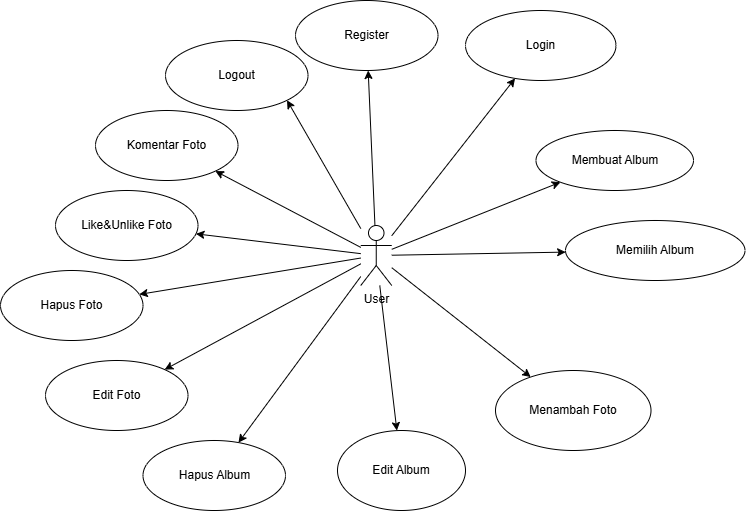

The diagram above was exported from draw.io. Its source (the exported page's mxGraphModel, read from the mxfile embedded in the PNG):
<mxGraphModel dx="1941" dy="610" grid="1" gridSize="10" guides="1" tooltips="1" connect="1" arrows="1" fold="1" page="1" pageScale="1" pageWidth="827" pageHeight="1169" math="0" shadow="0">
  <root>
    <mxCell id="0" />
    <mxCell id="1" parent="0" />
    <mxCell id="3ijN3T7uJzvVCoUsSXC8-1" value="User" style="shape=umlActor;verticalLabelPosition=bottom;verticalAlign=top;html=1;outlineConnect=0;" vertex="1" parent="1">
      <mxGeometry x="355.25" y="525" width="31" height="60" as="geometry" />
    </mxCell>
    <mxCell id="3ijN3T7uJzvVCoUsSXC8-2" value="Register" style="ellipse;whiteSpace=wrap;html=1;" vertex="1" parent="1">
      <mxGeometry x="290" y="300" width="142.5" height="70" as="geometry" />
    </mxCell>
    <mxCell id="3ijN3T7uJzvVCoUsSXC8-5" value="Login" style="ellipse;whiteSpace=wrap;html=1;" vertex="1" parent="1">
      <mxGeometry x="460" y="310" width="150.5" height="70" as="geometry" />
    </mxCell>
    <mxCell id="3ijN3T7uJzvVCoUsSXC8-7" value="Membuat Album" style="ellipse;whiteSpace=wrap;html=1;" vertex="1" parent="1">
      <mxGeometry x="530.5" y="430" width="157.5" height="60" as="geometry" />
    </mxCell>
    <mxCell id="3ijN3T7uJzvVCoUsSXC8-9" value="&lt;div&gt;Memilih Album&lt;/div&gt;" style="ellipse;whiteSpace=wrap;html=1;" vertex="1" parent="1">
      <mxGeometry x="560" y="520" width="179.5" height="60" as="geometry" />
    </mxCell>
    <mxCell id="3ijN3T7uJzvVCoUsSXC8-11" value="Menambah Foto" style="ellipse;whiteSpace=wrap;html=1;" vertex="1" parent="1">
      <mxGeometry x="490" y="670" width="155.5" height="80" as="geometry" />
    </mxCell>
    <mxCell id="3ijN3T7uJzvVCoUsSXC8-14" value="Edit Album" style="ellipse;whiteSpace=wrap;html=1;" vertex="1" parent="1">
      <mxGeometry x="332" y="730" width="128" height="80" as="geometry" />
    </mxCell>
    <mxCell id="3ijN3T7uJzvVCoUsSXC8-16" value="" style="endArrow=classic;html=1;rounded=0;" edge="1" parent="1" source="3ijN3T7uJzvVCoUsSXC8-1" target="3ijN3T7uJzvVCoUsSXC8-5">
      <mxGeometry width="50" height="50" relative="1" as="geometry">
        <mxPoint x="350" y="260" as="sourcePoint" />
        <mxPoint x="400" y="210" as="targetPoint" />
      </mxGeometry>
    </mxCell>
    <mxCell id="3ijN3T7uJzvVCoUsSXC8-17" value="" style="endArrow=classic;html=1;rounded=0;" edge="1" parent="1" source="3ijN3T7uJzvVCoUsSXC8-1" target="3ijN3T7uJzvVCoUsSXC8-2">
      <mxGeometry width="50" height="50" relative="1" as="geometry">
        <mxPoint x="96" y="530" as="sourcePoint" />
        <mxPoint x="189" y="339" as="targetPoint" />
      </mxGeometry>
    </mxCell>
    <mxCell id="3ijN3T7uJzvVCoUsSXC8-18" value="" style="endArrow=classic;html=1;rounded=0;" edge="1" parent="1" source="3ijN3T7uJzvVCoUsSXC8-1" target="3ijN3T7uJzvVCoUsSXC8-7">
      <mxGeometry width="50" height="50" relative="1" as="geometry">
        <mxPoint x="106" y="540" as="sourcePoint" />
        <mxPoint x="199" y="349" as="targetPoint" />
      </mxGeometry>
    </mxCell>
    <mxCell id="3ijN3T7uJzvVCoUsSXC8-19" value="" style="endArrow=classic;html=1;rounded=0;" edge="1" parent="1" source="3ijN3T7uJzvVCoUsSXC8-1" target="3ijN3T7uJzvVCoUsSXC8-9">
      <mxGeometry width="50" height="50" relative="1" as="geometry">
        <mxPoint x="116" y="550" as="sourcePoint" />
        <mxPoint x="209" y="359" as="targetPoint" />
      </mxGeometry>
    </mxCell>
    <mxCell id="3ijN3T7uJzvVCoUsSXC8-20" value="" style="endArrow=classic;html=1;rounded=0;" edge="1" parent="1" source="3ijN3T7uJzvVCoUsSXC8-1" target="3ijN3T7uJzvVCoUsSXC8-11">
      <mxGeometry width="50" height="50" relative="1" as="geometry">
        <mxPoint x="126" y="560" as="sourcePoint" />
        <mxPoint x="219" y="369" as="targetPoint" />
      </mxGeometry>
    </mxCell>
    <mxCell id="3ijN3T7uJzvVCoUsSXC8-21" value="" style="endArrow=classic;html=1;rounded=0;" edge="1" parent="1" source="3ijN3T7uJzvVCoUsSXC8-1" target="3ijN3T7uJzvVCoUsSXC8-14">
      <mxGeometry width="50" height="50" relative="1" as="geometry">
        <mxPoint x="136" y="570" as="sourcePoint" />
        <mxPoint x="229" y="379" as="targetPoint" />
      </mxGeometry>
    </mxCell>
    <mxCell id="3ijN3T7uJzvVCoUsSXC8-22" value="Hapus Album" style="ellipse;whiteSpace=wrap;html=1;" vertex="1" parent="1">
      <mxGeometry x="137.5" y="740" width="142.5" height="70" as="geometry" />
    </mxCell>
    <mxCell id="3ijN3T7uJzvVCoUsSXC8-23" value="" style="endArrow=classic;html=1;rounded=0;" edge="1" parent="1" source="3ijN3T7uJzvVCoUsSXC8-1" target="3ijN3T7uJzvVCoUsSXC8-22">
      <mxGeometry width="50" height="50" relative="1" as="geometry">
        <mxPoint x="350" y="570" as="sourcePoint" />
        <mxPoint x="400" y="520" as="targetPoint" />
      </mxGeometry>
    </mxCell>
    <mxCell id="3ijN3T7uJzvVCoUsSXC8-24" value="Edit Foto" style="ellipse;whiteSpace=wrap;html=1;" vertex="1" parent="1">
      <mxGeometry x="40" y="660" width="142.5" height="70" as="geometry" />
    </mxCell>
    <mxCell id="3ijN3T7uJzvVCoUsSXC8-25" value="Hapus Foto" style="ellipse;whiteSpace=wrap;html=1;" vertex="1" parent="1">
      <mxGeometry x="-5" y="570" width="142.5" height="70" as="geometry" />
    </mxCell>
    <mxCell id="3ijN3T7uJzvVCoUsSXC8-27" value="" style="endArrow=classic;html=1;rounded=0;" edge="1" parent="1" source="3ijN3T7uJzvVCoUsSXC8-1" target="3ijN3T7uJzvVCoUsSXC8-24">
      <mxGeometry width="50" height="50" relative="1" as="geometry">
        <mxPoint x="340" y="570" as="sourcePoint" />
        <mxPoint x="400" y="470" as="targetPoint" />
      </mxGeometry>
    </mxCell>
    <mxCell id="3ijN3T7uJzvVCoUsSXC8-28" value="" style="endArrow=classic;html=1;rounded=0;" edge="1" parent="1" source="3ijN3T7uJzvVCoUsSXC8-1" target="3ijN3T7uJzvVCoUsSXC8-25">
      <mxGeometry width="50" height="50" relative="1" as="geometry">
        <mxPoint x="350" y="520" as="sourcePoint" />
        <mxPoint x="400" y="470" as="targetPoint" />
      </mxGeometry>
    </mxCell>
    <mxCell id="3ijN3T7uJzvVCoUsSXC8-29" value="Logout" style="ellipse;whiteSpace=wrap;html=1;" vertex="1" parent="1">
      <mxGeometry x="160" y="340" width="142.5" height="70" as="geometry" />
    </mxCell>
    <mxCell id="3ijN3T7uJzvVCoUsSXC8-30" value="" style="endArrow=classic;html=1;rounded=0;entryX=1;entryY=1;entryDx=0;entryDy=0;" edge="1" parent="1" source="3ijN3T7uJzvVCoUsSXC8-1" target="3ijN3T7uJzvVCoUsSXC8-29">
      <mxGeometry width="50" height="50" relative="1" as="geometry">
        <mxPoint x="350" y="550" as="sourcePoint" />
        <mxPoint x="400" y="500" as="targetPoint" />
      </mxGeometry>
    </mxCell>
    <mxCell id="3ijN3T7uJzvVCoUsSXC8-31" value="Like&amp;amp;Unlike Foto" style="ellipse;whiteSpace=wrap;html=1;" vertex="1" parent="1">
      <mxGeometry x="50" y="490" width="142.5" height="70" as="geometry" />
    </mxCell>
    <mxCell id="3ijN3T7uJzvVCoUsSXC8-32" value="Komentar Foto" style="ellipse;whiteSpace=wrap;html=1;" vertex="1" parent="1">
      <mxGeometry x="90" y="410" width="142.5" height="70" as="geometry" />
    </mxCell>
    <mxCell id="3ijN3T7uJzvVCoUsSXC8-33" value="" style="endArrow=classic;html=1;rounded=0;" edge="1" parent="1" source="3ijN3T7uJzvVCoUsSXC8-1" target="3ijN3T7uJzvVCoUsSXC8-31">
      <mxGeometry width="50" height="50" relative="1" as="geometry">
        <mxPoint x="370" y="560" as="sourcePoint" />
        <mxPoint x="420" y="510" as="targetPoint" />
      </mxGeometry>
    </mxCell>
    <mxCell id="3ijN3T7uJzvVCoUsSXC8-34" value="" style="endArrow=classic;html=1;rounded=0;" edge="1" parent="1" source="3ijN3T7uJzvVCoUsSXC8-1" target="3ijN3T7uJzvVCoUsSXC8-32">
      <mxGeometry width="50" height="50" relative="1" as="geometry">
        <mxPoint x="370" y="560" as="sourcePoint" />
        <mxPoint x="420" y="510" as="targetPoint" />
      </mxGeometry>
    </mxCell>
  </root>
</mxGraphModel>